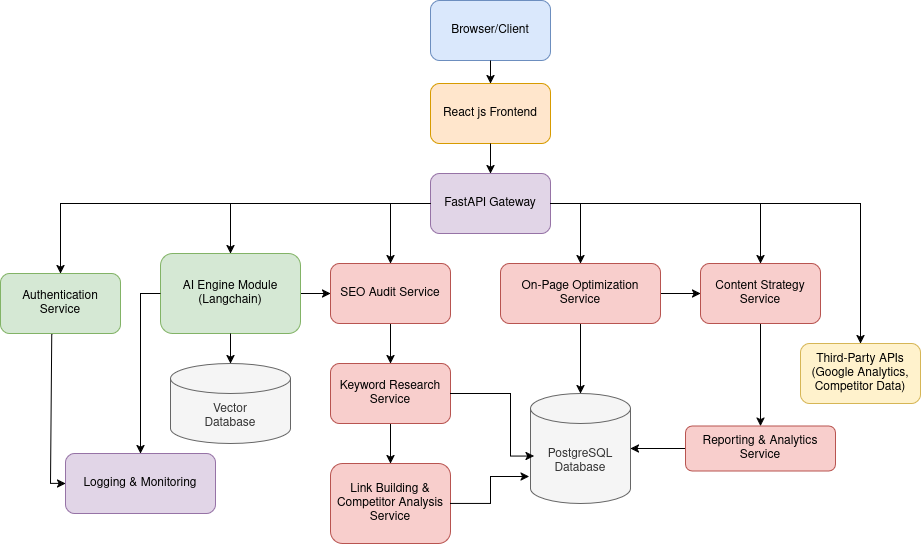

The diagram above was exported from draw.io. Its source (the exported page's mxGraphModel, read from the mxfile embedded in the PNG):
<mxGraphModel dx="1188" dy="662" grid="1" gridSize="10" guides="1" tooltips="1" connect="1" arrows="1" fold="1" page="1" pageScale="1" pageWidth="1169" pageHeight="827" math="0" shadow="0">
  <root>
    <mxCell id="0" />
    <mxCell id="1" parent="0" />
    <mxCell id="2" value="Browser/Client" style="rounded=1;whiteSpace=wrap;html=1;fillColor=#dae8fc;strokeColor=#6c8ebf;" parent="1" vertex="1">
      <mxGeometry x="700" y="87" width="120" height="60" as="geometry" />
    </mxCell>
    <mxCell id="3" value="React js Frontend" style="rounded=1;whiteSpace=wrap;html=1;fillColor=#ffe6cc;strokeColor=#d79b00;" parent="1" vertex="1">
      <mxGeometry x="700" y="170" width="120" height="60" as="geometry" />
    </mxCell>
    <mxCell id="4" value="FastAPI Gateway" style="rounded=1;whiteSpace=wrap;html=1;fillColor=#e1d5e7;strokeColor=#9673a6;" parent="1" vertex="1">
      <mxGeometry x="700" y="260" width="120" height="60" as="geometry" />
    </mxCell>
    <mxCell id="5" value="Authentication Service" style="rounded=1;whiteSpace=wrap;html=1;fillColor=#d5e8d4;strokeColor=#82b366;" parent="1" vertex="1">
      <mxGeometry x="270" y="360" width="120" height="60" as="geometry" />
    </mxCell>
    <mxCell id="8S-OYXC3696CpURrNcVY-36" style="edgeStyle=orthogonalEdgeStyle;rounded=0;orthogonalLoop=1;jettySize=auto;html=1;entryX=0;entryY=0.5;entryDx=0;entryDy=0;" edge="1" parent="1" source="6" target="7">
      <mxGeometry relative="1" as="geometry" />
    </mxCell>
    <mxCell id="6" value="AI Engine Module (Langchain)" style="rounded=1;whiteSpace=wrap;html=1;fillColor=#d5e8d4;strokeColor=#82b366;" parent="1" vertex="1">
      <mxGeometry x="430" y="340" width="140" height="80" as="geometry" />
    </mxCell>
    <mxCell id="8S-OYXC3696CpURrNcVY-35" style="edgeStyle=orthogonalEdgeStyle;rounded=0;orthogonalLoop=1;jettySize=auto;html=1;exitX=0.5;exitY=1;exitDx=0;exitDy=0;entryX=0.5;entryY=0;entryDx=0;entryDy=0;" edge="1" parent="1" source="7" target="8">
      <mxGeometry relative="1" as="geometry" />
    </mxCell>
    <mxCell id="7" value="SEO Audit Service" style="rounded=1;whiteSpace=wrap;html=1;fillColor=#f8cecc;strokeColor=#b85450;" parent="1" vertex="1">
      <mxGeometry x="600" y="350" width="120" height="60" as="geometry" />
    </mxCell>
    <mxCell id="8S-OYXC3696CpURrNcVY-42" style="edgeStyle=orthogonalEdgeStyle;rounded=0;orthogonalLoop=1;jettySize=auto;html=1;exitX=0.5;exitY=1;exitDx=0;exitDy=0;" edge="1" parent="1" source="8" target="12">
      <mxGeometry relative="1" as="geometry" />
    </mxCell>
    <mxCell id="8" value="Keyword Research Service" style="rounded=1;whiteSpace=wrap;html=1;fillColor=#f8cecc;strokeColor=#b85450;" parent="1" vertex="1">
      <mxGeometry x="600" y="450" width="120" height="60" as="geometry" />
    </mxCell>
    <mxCell id="8S-OYXC3696CpURrNcVY-37" style="edgeStyle=orthogonalEdgeStyle;rounded=0;orthogonalLoop=1;jettySize=auto;html=1;entryX=0.5;entryY=0;entryDx=0;entryDy=0;" edge="1" parent="1" source="9" target="11">
      <mxGeometry relative="1" as="geometry" />
    </mxCell>
    <mxCell id="9" value="Content Strategy Service" style="rounded=1;whiteSpace=wrap;html=1;fillColor=#f8cecc;strokeColor=#b85450;" parent="1" vertex="1">
      <mxGeometry x="970" y="350" width="120" height="60" as="geometry" />
    </mxCell>
    <mxCell id="8S-OYXC3696CpURrNcVY-38" style="edgeStyle=orthogonalEdgeStyle;rounded=0;orthogonalLoop=1;jettySize=auto;html=1;exitX=0.5;exitY=1;exitDx=0;exitDy=0;" edge="1" parent="1" source="10" target="15">
      <mxGeometry relative="1" as="geometry" />
    </mxCell>
    <mxCell id="8S-OYXC3696CpURrNcVY-43" value="" style="edgeStyle=orthogonalEdgeStyle;rounded=0;orthogonalLoop=1;jettySize=auto;html=1;" edge="1" parent="1" source="10" target="9">
      <mxGeometry relative="1" as="geometry" />
    </mxCell>
    <mxCell id="10" value="On-Page Optimization Service" style="rounded=1;whiteSpace=wrap;html=1;fillColor=#f8cecc;strokeColor=#b85450;" parent="1" vertex="1">
      <mxGeometry x="770" y="350" width="160" height="60" as="geometry" />
    </mxCell>
    <mxCell id="8S-OYXC3696CpURrNcVY-44" style="edgeStyle=orthogonalEdgeStyle;rounded=0;orthogonalLoop=1;jettySize=auto;html=1;exitX=0;exitY=0.5;exitDx=0;exitDy=0;" edge="1" parent="1" source="11" target="15">
      <mxGeometry relative="1" as="geometry" />
    </mxCell>
    <mxCell id="11" value="Reporting &amp; Analytics Service" style="rounded=1;whiteSpace=wrap;html=1;fillColor=#f8cecc;strokeColor=#b85450;" parent="1" vertex="1">
      <mxGeometry x="955" y="512.5" width="150" height="45" as="geometry" />
    </mxCell>
    <mxCell id="12" value="Link Building &amp; Competitor Analysis Service" style="rounded=1;whiteSpace=wrap;html=1;fillColor=#f8cecc;strokeColor=#b85450;" parent="1" vertex="1">
      <mxGeometry x="600" y="550" width="120" height="80" as="geometry" />
    </mxCell>
    <mxCell id="13" value="Logging &amp; Monitoring" style="rounded=1;whiteSpace=wrap;html=1;fillColor=#e1d5e7;strokeColor=#9673a6;" parent="1" vertex="1">
      <mxGeometry x="335" y="540" width="150" height="60" as="geometry" />
    </mxCell>
    <mxCell id="14" value="Third-Party APIs (Google Analytics, Competitor Data)" style="rounded=1;whiteSpace=wrap;html=1;fillColor=#fff2cc;strokeColor=#d6b656;" parent="1" vertex="1">
      <mxGeometry x="1070" y="430" width="120" height="60" as="geometry" />
    </mxCell>
    <mxCell id="15" value="PostgreSQL&#10;Database" style="shape=cylinder3;whiteSpace=wrap;html=1;boundedLbl=1;backgroundOutline=1;size=15;fillColor=#f5f5f5;fontColor=#333333;strokeColor=#666666;" parent="1" vertex="1">
      <mxGeometry x="800" y="480" width="100" height="110" as="geometry" />
    </mxCell>
    <mxCell id="16" value="Vector&#10;Database" style="shape=cylinder3;whiteSpace=wrap;html=1;boundedLbl=1;backgroundOutline=1;size=15;fillColor=#f5f5f5;fontColor=#333333;strokeColor=#666666;" parent="1" vertex="1">
      <mxGeometry x="440" y="450" width="120" height="80" as="geometry" />
    </mxCell>
    <mxCell id="17" value="" style="endArrow=classic;html=1;rounded=0;exitX=0.5;exitY=1;exitDx=0;exitDy=0;entryX=0.5;entryY=0;entryDx=0;entryDy=0;" parent="1" source="2" target="3" edge="1">
      <mxGeometry width="50" height="50" relative="1" as="geometry">
        <mxPoint x="730" y="410" as="sourcePoint" />
        <mxPoint x="780" y="360" as="targetPoint" />
      </mxGeometry>
    </mxCell>
    <mxCell id="18" value="" style="endArrow=classic;html=1;rounded=0;exitX=0.5;exitY=1;exitDx=0;exitDy=0;entryX=0.5;entryY=0;entryDx=0;entryDy=0;" parent="1" source="3" target="4" edge="1">
      <mxGeometry width="50" height="50" relative="1" as="geometry">
        <mxPoint x="730" y="410" as="sourcePoint" />
        <mxPoint x="780" y="360" as="targetPoint" />
      </mxGeometry>
    </mxCell>
    <mxCell id="19" value="" style="endArrow=classic;html=1;rounded=0;exitX=0;exitY=0.5;exitDx=0;exitDy=0;entryX=0.5;entryY=0;entryDx=0;entryDy=0;" parent="1" source="4" target="5" edge="1">
      <mxGeometry width="50" height="50" relative="1" as="geometry">
        <mxPoint x="730" y="410" as="sourcePoint" />
        <mxPoint x="780" y="360" as="targetPoint" />
        <Array as="points">
          <mxPoint x="330" y="290" />
        </Array>
      </mxGeometry>
    </mxCell>
    <mxCell id="20" value="" style="endArrow=classic;html=1;rounded=0;exitX=0;exitY=0.5;exitDx=0;exitDy=0;entryX=0.5;entryY=0;entryDx=0;entryDy=0;" parent="1" source="4" target="6" edge="1">
      <mxGeometry width="50" height="50" relative="1" as="geometry">
        <mxPoint x="730" y="410" as="sourcePoint" />
        <mxPoint x="780" y="360" as="targetPoint" />
        <Array as="points">
          <mxPoint x="500" y="290" />
        </Array>
      </mxGeometry>
    </mxCell>
    <mxCell id="21" value="" style="endArrow=classic;html=1;rounded=0;exitX=0;exitY=0.5;exitDx=0;exitDy=0;entryX=0.5;entryY=0;entryDx=0;entryDy=0;" parent="1" source="4" target="7" edge="1">
      <mxGeometry width="50" height="50" relative="1" as="geometry">
        <mxPoint x="730" y="410" as="sourcePoint" />
        <mxPoint x="780" y="360" as="targetPoint" />
        <Array as="points">
          <mxPoint x="660" y="290" />
        </Array>
      </mxGeometry>
    </mxCell>
    <mxCell id="22" value="" style="endArrow=classic;html=1;rounded=0;entryX=0.5;entryY=0;entryDx=0;entryDy=0;" parent="1" target="10" edge="1">
      <mxGeometry width="50" height="50" relative="1" as="geometry">
        <mxPoint x="850" y="290" as="sourcePoint" />
        <mxPoint x="780" y="360" as="targetPoint" />
      </mxGeometry>
    </mxCell>
    <mxCell id="23" value="" style="endArrow=classic;html=1;rounded=0;exitX=1;exitY=0.5;exitDx=0;exitDy=0;entryX=0.5;entryY=0;entryDx=0;entryDy=0;" parent="1" source="4" target="9" edge="1">
      <mxGeometry width="50" height="50" relative="1" as="geometry">
        <mxPoint x="730" y="410" as="sourcePoint" />
        <mxPoint x="780" y="360" as="targetPoint" />
        <Array as="points">
          <mxPoint x="1030" y="290" />
        </Array>
      </mxGeometry>
    </mxCell>
    <mxCell id="24" value="" style="endArrow=classic;html=1;rounded=0;exitX=1;exitY=0.5;exitDx=0;exitDy=0;entryX=0.5;entryY=0;entryDx=0;entryDy=0;" parent="1" source="4" target="14" edge="1">
      <mxGeometry width="50" height="50" relative="1" as="geometry">
        <mxPoint x="730" y="410" as="sourcePoint" />
        <mxPoint x="780" y="360" as="targetPoint" />
        <Array as="points">
          <mxPoint x="1130" y="290" />
        </Array>
      </mxGeometry>
    </mxCell>
    <mxCell id="25" value="" style="endArrow=classic;html=1;rounded=0;exitX=0.427;exitY=1.01;exitDx=0;exitDy=0;entryX=0;entryY=0.5;entryDx=0;entryDy=0;exitPerimeter=0;" parent="1" source="5" target="13" edge="1">
      <mxGeometry width="50" height="50" relative="1" as="geometry">
        <mxPoint x="730" y="410" as="sourcePoint" />
        <mxPoint x="780" y="360" as="targetPoint" />
        <Array as="points">
          <mxPoint x="320" y="570" />
        </Array>
      </mxGeometry>
    </mxCell>
    <mxCell id="26" value="" style="endArrow=classic;html=1;rounded=0;exitX=0;exitY=0.5;exitDx=0;exitDy=0;entryX=0.5;entryY=0;entryDx=0;entryDy=0;" parent="1" source="6" target="13" edge="1">
      <mxGeometry width="50" height="50" relative="1" as="geometry">
        <mxPoint x="730" y="410" as="sourcePoint" />
        <mxPoint x="780" y="360" as="targetPoint" />
        <Array as="points">
          <mxPoint x="410" y="380" />
        </Array>
      </mxGeometry>
    </mxCell>
    <mxCell id="27" value="" style="endArrow=classic;html=1;rounded=0;exitX=0.5;exitY=1;exitDx=0;exitDy=0;entryX=0.5;entryY=0;entryDx=0;entryDy=0;" parent="1" source="6" target="16" edge="1">
      <mxGeometry width="50" height="50" relative="1" as="geometry">
        <mxPoint x="730" y="410" as="sourcePoint" />
        <mxPoint x="780" y="360" as="targetPoint" />
      </mxGeometry>
    </mxCell>
    <mxCell id="8S-OYXC3696CpURrNcVY-40" style="edgeStyle=orthogonalEdgeStyle;rounded=0;orthogonalLoop=1;jettySize=auto;html=1;exitX=1;exitY=0.5;exitDx=0;exitDy=0;entryX=0.037;entryY=0.569;entryDx=0;entryDy=0;entryPerimeter=0;" edge="1" parent="1" source="8" target="15">
      <mxGeometry relative="1" as="geometry">
        <Array as="points">
          <mxPoint x="780" y="480" />
          <mxPoint x="780" y="543" />
        </Array>
      </mxGeometry>
    </mxCell>
    <mxCell id="8S-OYXC3696CpURrNcVY-41" style="edgeStyle=orthogonalEdgeStyle;rounded=0;orthogonalLoop=1;jettySize=auto;html=1;entryX=-0.013;entryY=0.755;entryDx=0;entryDy=0;entryPerimeter=0;" edge="1" parent="1" source="12" target="15">
      <mxGeometry relative="1" as="geometry" />
    </mxCell>
  </root>
</mxGraphModel>